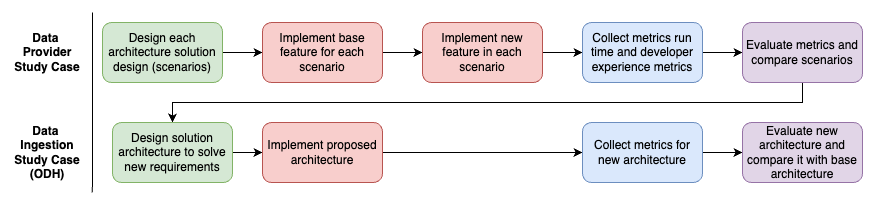

The diagram above was exported from draw.io. Its source (the exported page's mxGraphModel, read from the mxfile embedded in the PNG):
<mxGraphModel dx="1026" dy="684" grid="1" gridSize="10" guides="1" tooltips="1" connect="1" arrows="1" fold="1" page="1" pageScale="1" pageWidth="827" pageHeight="1169" math="0" shadow="0">
  <root>
    <mxCell id="0" />
    <mxCell id="1" parent="0" />
    <mxCell id="NJL0x9kMi7AfNI69CEO7-1" value="&lt;font&gt;&lt;b&gt;Data&amp;nbsp;&lt;/b&gt;&lt;/font&gt;&lt;div&gt;&lt;font&gt;&lt;b&gt;Provider&lt;/b&gt;&lt;/font&gt;&lt;/div&gt;&lt;div&gt;&lt;font&gt;&lt;b&gt;Study Case&lt;/b&gt;&lt;/font&gt;&lt;/div&gt;" style="text;html=1;align=center;verticalAlign=middle;whiteSpace=wrap;rounded=0;" vertex="1" parent="1">
      <mxGeometry x="40" y="40" width="70" height="80" as="geometry" />
    </mxCell>
    <mxCell id="NJL0x9kMi7AfNI69CEO7-2" style="edgeStyle=orthogonalEdgeStyle;rounded=0;orthogonalLoop=1;jettySize=auto;html=1;entryX=0;entryY=0.5;entryDx=0;entryDy=0;" edge="1" parent="1" source="NJL0x9kMi7AfNI69CEO7-3" target="NJL0x9kMi7AfNI69CEO7-5">
      <mxGeometry relative="1" as="geometry" />
    </mxCell>
    <mxCell id="NJL0x9kMi7AfNI69CEO7-3" value="Design each architecture solution design (scenarios)" style="rounded=1;whiteSpace=wrap;html=1;fillColor=#d5e8d4;strokeColor=#82b366;" vertex="1" parent="1">
      <mxGeometry x="130" y="50" width="120" height="60" as="geometry" />
    </mxCell>
    <mxCell id="NJL0x9kMi7AfNI69CEO7-4" style="edgeStyle=orthogonalEdgeStyle;rounded=0;orthogonalLoop=1;jettySize=auto;html=1;entryX=0;entryY=0.5;entryDx=0;entryDy=0;" edge="1" parent="1" source="NJL0x9kMi7AfNI69CEO7-5" target="NJL0x9kMi7AfNI69CEO7-7">
      <mxGeometry relative="1" as="geometry" />
    </mxCell>
    <mxCell id="NJL0x9kMi7AfNI69CEO7-5" value="Implement base feature for each scenario" style="rounded=1;whiteSpace=wrap;html=1;fillColor=#f8cecc;strokeColor=#b85450;" vertex="1" parent="1">
      <mxGeometry x="290" y="50" width="120" height="60" as="geometry" />
    </mxCell>
    <mxCell id="NJL0x9kMi7AfNI69CEO7-6" style="edgeStyle=orthogonalEdgeStyle;rounded=0;orthogonalLoop=1;jettySize=auto;html=1;entryX=0;entryY=0.5;entryDx=0;entryDy=0;" edge="1" parent="1" source="NJL0x9kMi7AfNI69CEO7-7" target="NJL0x9kMi7AfNI69CEO7-9">
      <mxGeometry relative="1" as="geometry" />
    </mxCell>
    <mxCell id="NJL0x9kMi7AfNI69CEO7-7" value="Implement new feature in each scenario" style="rounded=1;whiteSpace=wrap;html=1;fillColor=#f8cecc;strokeColor=#b85450;" vertex="1" parent="1">
      <mxGeometry x="450" y="50" width="120" height="60" as="geometry" />
    </mxCell>
    <mxCell id="NJL0x9kMi7AfNI69CEO7-8" style="edgeStyle=orthogonalEdgeStyle;rounded=0;orthogonalLoop=1;jettySize=auto;html=1;entryX=0;entryY=0.5;entryDx=0;entryDy=0;" edge="1" parent="1" source="NJL0x9kMi7AfNI69CEO7-9" target="NJL0x9kMi7AfNI69CEO7-11">
      <mxGeometry relative="1" as="geometry" />
    </mxCell>
    <mxCell id="NJL0x9kMi7AfNI69CEO7-9" value="Collect metrics run time and developer experience metrics" style="rounded=1;whiteSpace=wrap;html=1;fillColor=#dae8fc;strokeColor=#6c8ebf;" vertex="1" parent="1">
      <mxGeometry x="610" y="50" width="120" height="60" as="geometry" />
    </mxCell>
    <mxCell id="NJL0x9kMi7AfNI69CEO7-10" style="edgeStyle=orthogonalEdgeStyle;rounded=0;orthogonalLoop=1;jettySize=auto;html=1;entryX=0.5;entryY=0;entryDx=0;entryDy=0;" edge="1" parent="1" source="NJL0x9kMi7AfNI69CEO7-11" target="NJL0x9kMi7AfNI69CEO7-15">
      <mxGeometry relative="1" as="geometry">
        <Array as="points">
          <mxPoint x="830" y="130" />
          <mxPoint x="200" y="130" />
        </Array>
      </mxGeometry>
    </mxCell>
    <mxCell id="NJL0x9kMi7AfNI69CEO7-11" value="Evaluate metrics and compare scenarios" style="rounded=1;whiteSpace=wrap;html=1;fillColor=#e1d5e7;strokeColor=#9673a6;" vertex="1" parent="1">
      <mxGeometry x="770" y="50" width="120" height="60" as="geometry" />
    </mxCell>
    <mxCell id="NJL0x9kMi7AfNI69CEO7-12" value="&lt;font&gt;&lt;b&gt;Data&amp;nbsp;&lt;/b&gt;&lt;/font&gt;&lt;div&gt;&lt;font&gt;&lt;b&gt;Ingestion&lt;/b&gt;&lt;/font&gt;&lt;/div&gt;&lt;div&gt;&lt;font&gt;&lt;b&gt;Study Case (ODH)&lt;/b&gt;&lt;/font&gt;&lt;/div&gt;" style="text;html=1;align=center;verticalAlign=middle;whiteSpace=wrap;rounded=0;" vertex="1" parent="1">
      <mxGeometry x="40" y="140" width="70" height="80" as="geometry" />
    </mxCell>
    <mxCell id="NJL0x9kMi7AfNI69CEO7-13" value="" style="endArrow=none;html=1;rounded=0;" edge="1" parent="1">
      <mxGeometry width="50" height="50" relative="1" as="geometry">
        <mxPoint x="120" y="40" as="sourcePoint" />
        <mxPoint x="119.87" y="220" as="targetPoint" />
      </mxGeometry>
    </mxCell>
    <mxCell id="NJL0x9kMi7AfNI69CEO7-14" style="edgeStyle=orthogonalEdgeStyle;rounded=0;orthogonalLoop=1;jettySize=auto;html=1;entryX=0;entryY=0.5;entryDx=0;entryDy=0;" edge="1" parent="1" source="NJL0x9kMi7AfNI69CEO7-15" target="NJL0x9kMi7AfNI69CEO7-17">
      <mxGeometry relative="1" as="geometry" />
    </mxCell>
    <mxCell id="NJL0x9kMi7AfNI69CEO7-15" value="Design solution architecture to solve new requirements" style="rounded=1;whiteSpace=wrap;html=1;fillColor=#d5e8d4;strokeColor=#82b366;" vertex="1" parent="1">
      <mxGeometry x="140" y="150" width="120" height="60" as="geometry" />
    </mxCell>
    <mxCell id="NJL0x9kMi7AfNI69CEO7-16" style="edgeStyle=orthogonalEdgeStyle;rounded=0;orthogonalLoop=1;jettySize=auto;html=1;entryX=0;entryY=0.5;entryDx=0;entryDy=0;" edge="1" parent="1" source="NJL0x9kMi7AfNI69CEO7-17" target="NJL0x9kMi7AfNI69CEO7-19">
      <mxGeometry relative="1" as="geometry" />
    </mxCell>
    <mxCell id="NJL0x9kMi7AfNI69CEO7-17" value="Implement proposed architecture" style="rounded=1;whiteSpace=wrap;html=1;fillColor=#f8cecc;strokeColor=#b85450;" vertex="1" parent="1">
      <mxGeometry x="290" y="150" width="120" height="60" as="geometry" />
    </mxCell>
    <mxCell id="NJL0x9kMi7AfNI69CEO7-18" style="edgeStyle=orthogonalEdgeStyle;rounded=0;orthogonalLoop=1;jettySize=auto;html=1;entryX=0;entryY=0.5;entryDx=0;entryDy=0;" edge="1" parent="1" source="NJL0x9kMi7AfNI69CEO7-19" target="NJL0x9kMi7AfNI69CEO7-20">
      <mxGeometry relative="1" as="geometry" />
    </mxCell>
    <mxCell id="NJL0x9kMi7AfNI69CEO7-19" value="Collect metrics for new architecture" style="rounded=1;whiteSpace=wrap;html=1;fillColor=#dae8fc;strokeColor=#6c8ebf;" vertex="1" parent="1">
      <mxGeometry x="610" y="150" width="120" height="60" as="geometry" />
    </mxCell>
    <mxCell id="NJL0x9kMi7AfNI69CEO7-20" value="Evaluate new architecture and compare it with base architecture" style="rounded=1;whiteSpace=wrap;html=1;fillColor=#e1d5e7;strokeColor=#9673a6;" vertex="1" parent="1">
      <mxGeometry x="770" y="150" width="120" height="60" as="geometry" />
    </mxCell>
  </root>
</mxGraphModel>